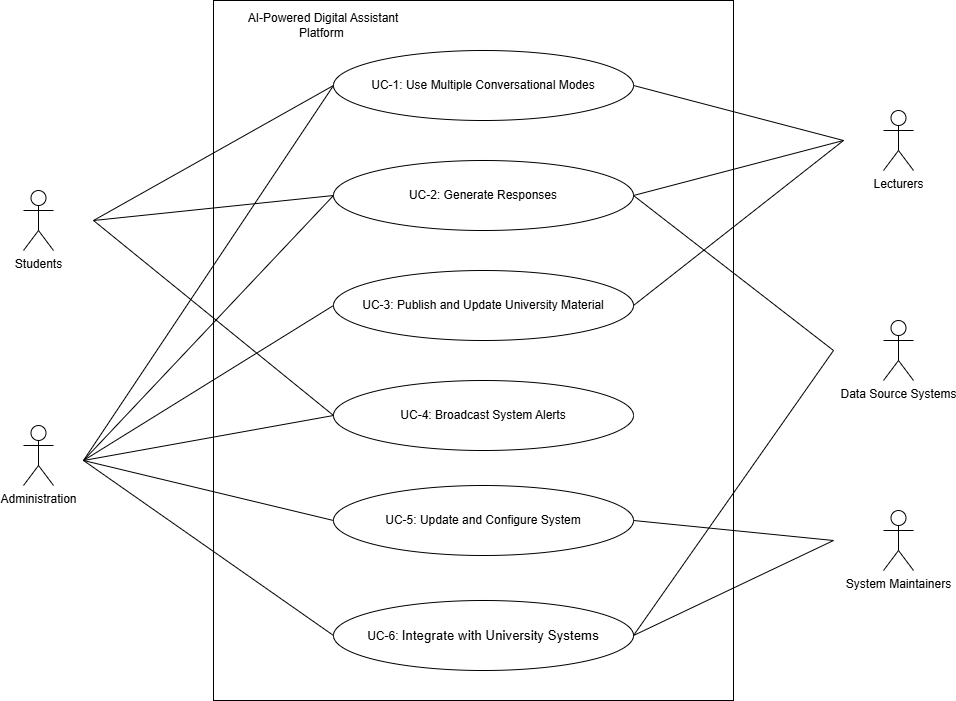

The diagram above was exported from draw.io. Its source (the exported page's mxGraphModel, read from the mxfile embedded in the PNG):
<mxGraphModel dx="1042" dy="579" grid="1" gridSize="10" guides="1" tooltips="1" connect="1" arrows="1" fold="1" page="1" pageScale="1" pageWidth="1100" pageHeight="850" math="0" shadow="0">
  <root>
    <mxCell id="0" />
    <mxCell id="1" parent="0" />
    <mxCell id="l46VndAZnDF24IcV-Xg7-18" value="" style="rounded=0;whiteSpace=wrap;html=1;" vertex="1" parent="1">
      <mxGeometry x="280" y="100" width="520" height="700" as="geometry" />
    </mxCell>
    <mxCell id="EUpXQbV5FGMjz4T2xFH6-2" value="AI-Powered Digital Assistant Platform&amp;nbsp;" style="text;html=1;whiteSpace=wrap;strokeColor=none;fillColor=none;align=center;verticalAlign=middle;rounded=0;" parent="1" vertex="1">
      <mxGeometry x="290" y="110" width="200" height="30" as="geometry" />
    </mxCell>
    <mxCell id="yTrHFHBAjjmPrudCzUHn-7" value="UC-4:&amp;nbsp;Broadcast&amp;nbsp;&lt;span style=&quot;background-color: transparent; color: light-dark(rgb(0, 0, 0), rgb(255, 255, 255));&quot;&gt;System Alerts&lt;/span&gt;" style="ellipse;whiteSpace=wrap;html=1;" parent="1" vertex="1">
      <mxGeometry x="400" y="480" width="300" height="70" as="geometry" />
    </mxCell>
    <mxCell id="yTrHFHBAjjmPrudCzUHn-8" value="UC-5: Update and Configure System" style="ellipse;whiteSpace=wrap;html=1;" parent="1" vertex="1">
      <mxGeometry x="400" y="585" width="300" height="70" as="geometry" />
    </mxCell>
    <mxCell id="l46VndAZnDF24IcV-Xg7-1" value="UC-6:&amp;nbsp;&lt;span style=&quot;font-size: 10pt; font-family: Arial;&quot; data-sheets-root=&quot;1&quot;&gt;Integrate with University Systems&lt;/span&gt;" style="ellipse;whiteSpace=wrap;html=1;" vertex="1" parent="1">
      <mxGeometry x="400" y="700" width="300" height="70" as="geometry" />
    </mxCell>
    <mxCell id="yTrHFHBAjjmPrudCzUHn-5" value="UC-2: Generate Responses" style="ellipse;whiteSpace=wrap;html=1;" parent="1" vertex="1">
      <mxGeometry x="400" y="260" width="300" height="70" as="geometry" />
    </mxCell>
    <mxCell id="yTrHFHBAjjmPrudCzUHn-6" value="UC-3: Publish and Update University Material" style="ellipse;whiteSpace=wrap;html=1;" parent="1" vertex="1">
      <mxGeometry x="400" y="370" width="300" height="70" as="geometry" />
    </mxCell>
    <mxCell id="yTrHFHBAjjmPrudCzUHn-2" value="UC-1: Use Multiple Conversational Modes" style="ellipse;whiteSpace=wrap;html=1;" parent="1" vertex="1">
      <mxGeometry x="400" y="150" width="300" height="70" as="geometry" />
    </mxCell>
    <mxCell id="yTrHFHBAjjmPrudCzUHn-1" value="Students" style="shape=umlActor;verticalLabelPosition=bottom;verticalAlign=top;html=1;outlineConnect=0;" parent="1" vertex="1">
      <mxGeometry x="90" y="290" width="30" height="60" as="geometry" />
    </mxCell>
    <mxCell id="yTrHFHBAjjmPrudCzUHn-3" value="" style="edgeStyle=none;html=1;endArrow=none;verticalAlign=bottom;rounded=0;entryX=0;entryY=0.5;entryDx=0;entryDy=0;" parent="1" target="yTrHFHBAjjmPrudCzUHn-2" edge="1">
      <mxGeometry width="160" relative="1" as="geometry">
        <mxPoint x="160" y="320" as="sourcePoint" />
        <mxPoint x="420" y="180" as="targetPoint" />
      </mxGeometry>
    </mxCell>
    <mxCell id="yTrHFHBAjjmPrudCzUHn-11" value="&lt;div&gt;Administration&lt;/div&gt;" style="shape=umlActor;verticalLabelPosition=bottom;verticalAlign=top;html=1;outlineConnect=0;" parent="1" vertex="1">
      <mxGeometry x="90" y="525" width="30" height="60" as="geometry" />
    </mxCell>
    <mxCell id="yTrHFHBAjjmPrudCzUHn-12" value="Lecturers" style="shape=umlActor;verticalLabelPosition=bottom;verticalAlign=top;html=1;outlineConnect=0;" parent="1" vertex="1">
      <mxGeometry x="950" y="210" width="30" height="60" as="geometry" />
    </mxCell>
    <mxCell id="yTrHFHBAjjmPrudCzUHn-13" value="System Maintainers" style="shape=umlActor;verticalLabelPosition=bottom;verticalAlign=top;html=1;outlineConnect=0;" parent="1" vertex="1">
      <mxGeometry x="950" y="610" width="30" height="60" as="geometry" />
    </mxCell>
    <mxCell id="yTrHFHBAjjmPrudCzUHn-14" value="Data Source Systems" style="shape=umlActor;verticalLabelPosition=bottom;verticalAlign=top;html=1;outlineConnect=0;" parent="1" vertex="1">
      <mxGeometry x="950" y="420" width="30" height="60" as="geometry" />
    </mxCell>
    <mxCell id="4kX7hmdxfi_3pP3Lpv-u-1" value="" style="endArrow=none;html=1;rounded=0;exitX=0;exitY=0.5;exitDx=0;exitDy=0;" parent="1" source="yTrHFHBAjjmPrudCzUHn-5" edge="1">
      <mxGeometry width="50" height="50" relative="1" as="geometry">
        <mxPoint x="90" y="400" as="sourcePoint" />
        <mxPoint x="160" y="320" as="targetPoint" />
      </mxGeometry>
    </mxCell>
    <mxCell id="4kX7hmdxfi_3pP3Lpv-u-2" value="" style="endArrow=none;html=1;rounded=0;exitX=1;exitY=0.5;exitDx=0;exitDy=0;" parent="1" source="yTrHFHBAjjmPrudCzUHn-6" edge="1">
      <mxGeometry width="50" height="50" relative="1" as="geometry">
        <mxPoint x="530" y="510" as="sourcePoint" />
        <mxPoint x="910" y="240" as="targetPoint" />
      </mxGeometry>
    </mxCell>
    <mxCell id="l46VndAZnDF24IcV-Xg7-7" value="" style="endArrow=none;html=1;rounded=0;entryX=0;entryY=0.5;entryDx=0;entryDy=0;" edge="1" parent="1" target="yTrHFHBAjjmPrudCzUHn-6">
      <mxGeometry width="50" height="50" relative="1" as="geometry">
        <mxPoint x="150" y="560" as="sourcePoint" />
        <mxPoint x="390" y="460" as="targetPoint" />
      </mxGeometry>
    </mxCell>
    <mxCell id="l46VndAZnDF24IcV-Xg7-19" value="" style="endArrow=none;html=1;rounded=0;entryX=1;entryY=0.5;entryDx=0;entryDy=0;" edge="1" parent="1" target="yTrHFHBAjjmPrudCzUHn-5">
      <mxGeometry width="50" height="50" relative="1" as="geometry">
        <mxPoint x="900" y="450" as="sourcePoint" />
        <mxPoint x="210" y="370" as="targetPoint" />
      </mxGeometry>
    </mxCell>
    <mxCell id="l46VndAZnDF24IcV-Xg7-20" value="" style="endArrow=none;html=1;rounded=0;entryX=1;entryY=0.5;entryDx=0;entryDy=0;" edge="1" parent="1" target="l46VndAZnDF24IcV-Xg7-1">
      <mxGeometry width="50" height="50" relative="1" as="geometry">
        <mxPoint x="900" y="450" as="sourcePoint" />
        <mxPoint x="920" y="440" as="targetPoint" />
      </mxGeometry>
    </mxCell>
    <mxCell id="l46VndAZnDF24IcV-Xg7-21" value="" style="endArrow=none;html=1;rounded=0;entryX=0;entryY=0.5;entryDx=0;entryDy=0;" edge="1" parent="1" target="yTrHFHBAjjmPrudCzUHn-5">
      <mxGeometry width="50" height="50" relative="1" as="geometry">
        <mxPoint x="150" y="560" as="sourcePoint" />
        <mxPoint x="430" y="440" as="targetPoint" />
      </mxGeometry>
    </mxCell>
    <mxCell id="l46VndAZnDF24IcV-Xg7-22" value="" style="endArrow=none;html=1;rounded=0;entryX=0;entryY=0.5;entryDx=0;entryDy=0;" edge="1" parent="1" target="yTrHFHBAjjmPrudCzUHn-2">
      <mxGeometry width="50" height="50" relative="1" as="geometry">
        <mxPoint x="150" y="560" as="sourcePoint" />
        <mxPoint x="410" y="430" as="targetPoint" />
      </mxGeometry>
    </mxCell>
    <mxCell id="l46VndAZnDF24IcV-Xg7-23" value="" style="edgeStyle=none;html=1;endArrow=none;verticalAlign=bottom;rounded=0;exitX=1;exitY=0.5;exitDx=0;exitDy=0;" edge="1" parent="1" source="yTrHFHBAjjmPrudCzUHn-2">
      <mxGeometry width="160" relative="1" as="geometry">
        <mxPoint x="240" y="295" as="sourcePoint" />
        <mxPoint x="910" y="240" as="targetPoint" />
      </mxGeometry>
    </mxCell>
    <mxCell id="l46VndAZnDF24IcV-Xg7-24" value="" style="endArrow=none;html=1;rounded=0;exitX=1;exitY=0.5;exitDx=0;exitDy=0;" edge="1" parent="1" source="yTrHFHBAjjmPrudCzUHn-5">
      <mxGeometry width="50" height="50" relative="1" as="geometry">
        <mxPoint x="1000" y="585" as="sourcePoint" />
        <mxPoint x="910" y="240" as="targetPoint" />
      </mxGeometry>
    </mxCell>
    <mxCell id="l46VndAZnDF24IcV-Xg7-25" value="" style="edgeStyle=none;html=1;endArrow=none;verticalAlign=bottom;rounded=0;entryX=0;entryY=0.5;entryDx=0;entryDy=0;" edge="1" parent="1" target="yTrHFHBAjjmPrudCzUHn-7">
      <mxGeometry width="160" relative="1" as="geometry">
        <mxPoint x="160" y="320" as="sourcePoint" />
        <mxPoint x="430" y="380" as="targetPoint" />
      </mxGeometry>
    </mxCell>
    <mxCell id="l46VndAZnDF24IcV-Xg7-26" value="" style="endArrow=none;html=1;rounded=0;entryX=1;entryY=0.5;entryDx=0;entryDy=0;" edge="1" parent="1" target="l46VndAZnDF24IcV-Xg7-1">
      <mxGeometry width="50" height="50" relative="1" as="geometry">
        <mxPoint x="900" y="640" as="sourcePoint" />
        <mxPoint x="660" y="655" as="targetPoint" />
      </mxGeometry>
    </mxCell>
    <mxCell id="l46VndAZnDF24IcV-Xg7-27" value="" style="endArrow=none;html=1;rounded=0;entryX=1;entryY=0.5;entryDx=0;entryDy=0;" edge="1" parent="1" target="yTrHFHBAjjmPrudCzUHn-8">
      <mxGeometry width="50" height="50" relative="1" as="geometry">
        <mxPoint x="900" y="640" as="sourcePoint" />
        <mxPoint x="840" y="875" as="targetPoint" />
      </mxGeometry>
    </mxCell>
    <mxCell id="l46VndAZnDF24IcV-Xg7-28" value="" style="endArrow=none;html=1;rounded=0;entryX=0;entryY=0.5;entryDx=0;entryDy=0;" edge="1" parent="1" target="yTrHFHBAjjmPrudCzUHn-8">
      <mxGeometry width="50" height="50" relative="1" as="geometry">
        <mxPoint x="150" y="560" as="sourcePoint" />
        <mxPoint x="430" y="650" as="targetPoint" />
      </mxGeometry>
    </mxCell>
    <mxCell id="l46VndAZnDF24IcV-Xg7-29" value="" style="endArrow=none;html=1;rounded=0;entryX=0;entryY=0.5;entryDx=0;entryDy=0;" edge="1" parent="1" target="yTrHFHBAjjmPrudCzUHn-7">
      <mxGeometry width="50" height="50" relative="1" as="geometry">
        <mxPoint x="150" y="560" as="sourcePoint" />
        <mxPoint x="320" y="680" as="targetPoint" />
      </mxGeometry>
    </mxCell>
    <mxCell id="l46VndAZnDF24IcV-Xg7-30" value="" style="endArrow=none;html=1;rounded=0;entryX=0;entryY=0.5;entryDx=0;entryDy=0;" edge="1" parent="1" target="l46VndAZnDF24IcV-Xg7-1">
      <mxGeometry width="50" height="50" relative="1" as="geometry">
        <mxPoint x="150" y="560" as="sourcePoint" />
        <mxPoint x="390" y="680" as="targetPoint" />
      </mxGeometry>
    </mxCell>
  </root>
</mxGraphModel>